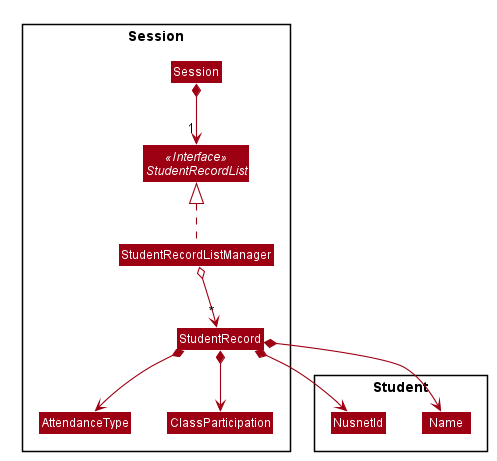

The diagram above was rendered by PlantUML. Its source (embedded in the PNG):
@startuml








skinparam BackgroundColor #FFFFFFF

skinparam Shadowing false

skinparam Class {
    FontColor #FFFFFF
    BorderThickness 1
    BorderColor #FFFFFF
    StereotypeFontColor #FFFFFF
    FontName Arial
}

skinparam Actor {
    BorderColor #000000
    Color #000000
    FontName Arial
}

skinparam Sequence {
    MessageAlign center
    BoxFontSize 15
    BoxPadding 0
    BoxFontColor #FFFFFF
    FontName Arial
}

skinparam Participant {
    FontColor #FFFFFFF
    Padding 20
}

skinparam MinClassWidth 50
skinparam ParticipantPadding 10
skinparam Shadowing false
skinparam DefaultTextAlignment center
skinparam packageStyle Rectangle

hide footbox
hide members
hide circle
skinparam arrowThickness 1.1
skinparam arrowColor #9D0012
skinparam classBackgroundColor #9D0012

package Session {
    Class Session
    Interface StudentRecordList <<Interface>>
    Class StudentRecordListManager
    Class StudentRecord
    Class AttendanceType
    Class ClassParticipation
}

package Student {
    Class Name
    Class NusnetId
}

Session *-down-> "1" StudentRecordList
StudentRecordListManager .up.|> StudentRecordList
StudentRecordListManager o--> "*" StudentRecord

StudentRecord *--> Name
StudentRecord *--> NusnetId
StudentRecord *--> AttendanceType
StudentRecord *--> ClassParticipation
@enduml